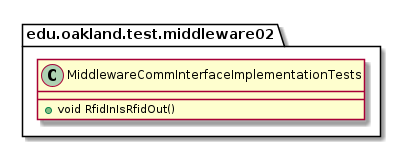

The diagram above was rendered by PlantUML. Its source (embedded in the PNG):
@startuml MiddlewareCommInterfaceImplementationTests

package edu.oakland.test.middleware02 {
    class MiddlewareCommInterfaceImplementationTests {
        + void RfidInIsRfidOut()
        
    }
}

@enduml